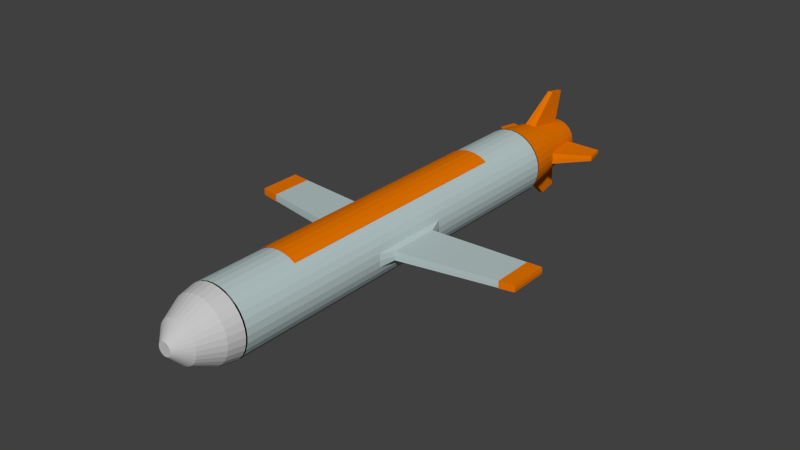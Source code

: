 # Source: Cruise_Missile.blend  (saved by Blender 2.78.0; exported with 4.5.12 LTS)
import bpy
from mathutils import Matrix  # noqa: F401  (used for matrix-valued properties, if any)

bpy.ops.wm.read_factory_settings(use_empty=True)
scene = bpy.context.scene
scene.name = 'Scene'

# ---- collections
col_collection_1 = bpy.data.collections.new('Collection 1'); scene.collection.children.link(col_collection_1)

# ---- materials (node trees are filled in below, after node groups)
mat_body = bpy.data.materials.new('body')
mat_body.alpha_threshold = 0.0
mat_body.use_transparent_shadow = False
mat_body.diffuse_color = (0.4716, 0.5705, 0.5705, 1.0)
mat_body.roughness = 0.5
mat_body.specular_intensity = 0.0
mat_body.line_color = (0.0, 0.0, 0.0, 1.0)
mat_tail = bpy.data.materials.new('tail')
mat_tail.alpha_threshold = 0.0
mat_tail.use_transparent_shadow = False
mat_tail.diffuse_color = (0.8, 0.1809, 0.0, 1.0)
mat_tail.roughness = 0.5
mat_tail.specular_intensity = 0.0
mat_tail.line_color = (0.0, 0.0, 0.0, 1.0)
mat_head = bpy.data.materials.new('head')
mat_head.alpha_threshold = 0.0
mat_head.use_transparent_shadow = False
mat_head.diffuse_color = (0.5631, 0.5631, 0.5631, 1.0)
mat_head.specular_color = (0.7634, 0.7634, 0.7634)
mat_head.roughness = 0.5
mat_head.specular_intensity = 0.0
mat_head.line_color = (0.0, 0.0, 0.0, 1.0)

# ---- material node trees

# ---- world
world_world = bpy.data.worlds.new('World'); scene.world = world_world
world_world.color = (0.05088, 0.05088, 0.05088)
world_world.use_sun_shadow = False
world_world.sun_shadow_jitter_overblur = 0.0
world_world.cycles.sampling_method = 'NONE'
world_world.cycles.sample_map_resolution = 256
world_world.light_settings.ao_factor = 0.6044

# ---- meshes
me_circle_004 = bpy.data.meshes.new('Circle.004')
me_circle_004.from_pydata([(0.842, 0.5807, 2.927), (0.9356, 0.4056, 2.927), (0.9932, 0.2157, 2.927), (1.013, 0.0181, 2.927), (0.9932, -0.1795, 2.927), (0.9356, -0.3694, 2.927), (0.842, -0.5445, 2.927), (-0.842, -0.5445, 2.927), (-0.9356, -0.3694, 2.927), (-0.9932, -0.1795, 2.927), (-1.013, 0.0181, 2.927), (-0.9932, 0.2157, 2.927), (-0.9356, 0.4056, 2.927), (-0.842, 0.5807, 2.927), (0.842, 0.5807, -2.917), (0.9356, 0.4056, -2.917), (0.9932, 0.2157, -2.917), (1.013, 0.0181, -2.917), (0.9932, -0.1795, -2.917), (0.9356, -0.3694, -2.917), (0.842, -0.5445, -2.917), (-0.842, -0.5445, -2.917), (-0.9356, -0.3694, -2.917), (-0.9932, -0.1795, -2.917), (-1.013, 0.0181, -2.917), (-0.9932, 0.2157, -2.917), (-0.9356, 0.4056, -2.917), (-0.842, 0.5807, -2.917), (-2.32e-06, -3.917, -0.2629), (-0.09998, -3.907, -0.2629), (0.09998, -3.907, -0.2629), (-0.09998, -3.907, 0.6798), (-2.249e-06, -3.917, 0.6798), (0.09998, -3.907, 0.6798), (-1.747e-06, 3.568, -0.2952), (-0.1033, 3.558, -0.2952), (0.1033, 3.558, -0.2952), (-0.1033, 3.558, 0.6791), (0.1033, 3.558, 0.6791), (-1.674e-06, 3.568, 0.6791), (-1.733e-06, 4.106, -0.2223), (-0.09989, 4.096, -0.2223), (0.09989, 4.096, -0.2223), (-0.09989, 4.096, 0.7195), (-1.662e-06, 4.106, 0.7195), (0.09989, 4.096, 0.7195), (-2.316e-06, -4.34, -0.204), (-0.096, -4.33, -0.204), (0.09599, -4.33, -0.204), (-0.096, -4.33, 0.7011), (-2.248e-06, -4.34, 0.7011), (0.09599, -4.33, 0.7011), (0.842, 0.5807, 0.8744), (0.9356, 0.4056, 0.8744), (0.9932, 0.2157, 0.8744), (1.013, 0.0181, 0.8744), (0.9932, -0.1795, 0.8744), (0.9356, -0.3694, 0.8744), (0.842, -0.5445, 0.8744), (-0.842, -0.5445, 0.8744), (-0.9356, -0.3694, 0.8744), (-0.9932, -0.1795, 0.8744), (-1.013, 0.0181, 0.8744), (-0.9932, 0.2157, 0.8744), (-0.9356, 0.4056, 0.8744), (-0.842, 0.5807, 0.8744), (0.842, 0.5807, -0.9884), (0.9356, 0.4056, -0.9884), (0.9932, 0.2157, -0.9884), (1.013, 0.0181, -0.9884), (0.9932, -0.1795, -0.9884), (0.9356, -0.3694, -0.9884), (0.842, -0.5445, -0.9884), (-0.842, -0.5445, -0.9884), (-0.9356, -0.3694, -0.9884), (-0.9932, -0.1795, -0.9884), (-1.013, 0.0181, -0.9884), (-0.9932, 0.2157, -0.9884), (-0.9356, 0.4056, -0.9884), (-0.842, 0.5807, -0.9884), (-9.123e-07, 1.009, 4.517), (0.1951, 0.9893, 4.517), (0.3827, 0.9324, 4.517), (0.5556, 0.84, 4.517), (0.7071, 0.7156, 4.517), (0.8315, 0.5641, 4.517), (0.9239, 0.3912, 4.517), (0.9808, 0.2036, 4.517), (1.0, 0.008533, 4.517), (0.9808, -0.1866, 4.517), (0.9239, -0.3742, 4.517), (0.8315, -0.547, 4.517), (0.7071, -0.6986, 4.517), (0.5556, -0.8229, 4.517), (0.3827, -0.9153, 4.517), (0.1951, -0.9723, 4.517), (-1.238e-06, -0.9915, 4.517), (-0.1951, -0.9723, 4.517), (-0.3827, -0.9153, 4.517), (-0.5556, -0.8229, 4.517), (-0.7071, -0.6986, 4.517), (-0.8315, -0.547, 4.517), (-0.9239, -0.3741, 4.517), (-0.9808, -0.1866, 4.517), (-1.0, 0.008534, 4.517), (-0.9808, 0.2036, 4.517), (-0.9239, 0.3912, 4.517), (-0.8315, 0.5641, 4.517), (-0.7071, 0.7156, 4.517), (-0.5556, 0.84, 4.517), (-0.3827, 0.9324, 4.517), (-0.1951, 0.9893, 4.517), (-0.1668, 0.8472, 5.275), (-0.3272, 0.7985, 5.275), (-0.4751, 0.7195, 5.275), (-0.6046, 0.6132, 5.275), (-0.711, 0.4836, 5.275), (-0.79, 0.3358, 5.275), (-0.8387, 0.1754, 5.275), (-0.8551, 0.008534, 5.275), (-0.8387, -0.1583, 5.275), (-0.79, -0.3187, 5.275), (-0.711, -0.4665, 5.275), (-0.6047, -0.5961, 5.275), (-0.4751, -0.7025, 5.275), (-0.3272, -0.7815, 5.275), (-0.1668, -0.8301, 5.275), (-1.115e-06, -0.8466, 5.275), (0.1668, -0.8301, 5.275), (0.3272, -0.7815, 5.275), (0.4751, -0.7025, 5.275), (0.6046, -0.5961, 5.275), (0.711, -0.4665, 5.275), (0.79, -0.3187, 5.275), (0.8387, -0.1583, 5.275), (0.8551, 0.008533, 5.275), (0.8387, 0.1754, 5.275), (0.79, 0.3358, 5.275), (0.711, 0.4836, 5.275), (0.6046, 0.6132, 5.275), (0.4751, 0.7195, 5.275), (0.3272, 0.7985, 5.275), (0.1668, 0.8472, 5.275), (-8.367e-07, 0.8636, 5.275), (-7.265e-07, 0.5781, 6.48), (0.1111, 0.5672, 6.48), (0.218, 0.5348, 6.48), (0.3165, 0.4821, 6.48), (0.4028, 0.4113, 6.48), (0.4736, 0.325, 6.48), (0.5262, 0.2265, 6.48), (0.5587, 0.1197, 6.48), (0.5696, 0.008533, 6.48), (0.5587, -0.1026, 6.48), (0.5262, -0.2094, 6.48), (0.4736, -0.3079, 6.48), (0.4028, -0.3942, 6.48), (0.3165, -0.4651, 6.48), (0.218, -0.5177, 6.48), (0.1111, -0.5501, 6.48), (-9.121e-07, -0.5611, 6.48), (-0.1111, -0.5501, 6.48), (-0.218, -0.5177, 6.48), (-0.3165, -0.4651, 6.48), (-0.4028, -0.3942, 6.48), (-0.4736, -0.3079, 6.48), (-0.5262, -0.2094, 6.48), (-0.5587, -0.1026, 6.48), (-0.5696, 0.008534, 6.48), (-0.5587, 0.1197, 6.48), (-0.5262, 0.2265, 6.48), (-0.4736, 0.325, 6.48), (-0.4028, 0.4113, 6.48), (-0.3165, 0.4821, 6.48), (-0.218, 0.5348, 6.48), (-0.1111, 0.5672, 6.48), (-0.1024, 0.5235, 6.48), (-0.2009, 0.4936, 6.48), (-0.2917, 0.4451, 6.48), (-0.3712, 0.3798, 6.48), (-0.4365, 0.3002, 6.48), (-0.4851, 0.2095, 6.48), (-0.5149, 0.111, 6.48), (-0.525, 0.008534, 6.48), (-0.5149, -0.09389, 6.48), (-0.4851, -0.1924, 6.48), (-0.4365, -0.2832, 6.48), (-0.3712, -0.3627, 6.48), (-0.2917, -0.428, 6.48), (-0.2009, -0.4765, 6.48), (-0.1024, -0.5064, 6.48), (-8.943e-07, -0.5165, 6.48), (0.1024, -0.5064, 6.48), (0.2009, -0.4765, 6.48), (0.2917, -0.428, 6.48), (0.3712, -0.3627, 6.48), (0.4365, -0.2832, 6.48), (0.4851, -0.1924, 6.48), (0.5149, -0.09389, 6.48), (0.525, 0.008533, 6.48), (0.5149, 0.111, 6.48), (0.4851, 0.2094, 6.48), (0.4365, 0.3002, 6.48), (0.3712, 0.3798, 6.48), (0.2917, 0.4451, 6.48), (0.2009, 0.4936, 6.48), (0.1024, 0.5235, 6.48), (-7.233e-07, 0.5336, 6.48), (-7.692e-07, 0.5336, 5.872), (0.1024, 0.5235, 5.872), (0.2009, 0.4936, 5.872), (0.2917, 0.4451, 5.872), (0.3712, 0.3798, 5.872), (0.4365, 0.3002, 5.872), (0.4851, 0.2094, 5.872), (0.5149, 0.111, 5.872), (0.525, 0.008533, 5.872), (0.5149, -0.09389, 5.872), (0.4851, -0.1924, 5.872), (0.4365, -0.2832, 5.872), (0.3712, -0.3627, 5.872), (0.2917, -0.428, 5.872), (0.2009, -0.4765, 5.872), (0.1024, -0.5064, 5.872), (-9.403e-07, -0.5165, 5.872), (-0.1024, -0.5064, 5.872), (-0.2009, -0.4765, 5.872), (-0.2917, -0.428, 5.872), (-0.3712, -0.3627, 5.872), (-0.4365, -0.2832, 5.872), (-0.4851, -0.1924, 5.872), (-0.5149, -0.09389, 5.872), (-0.525, 0.008534, 5.872), (-0.5149, 0.111, 5.872), (-0.4851, 0.2095, 5.872), (-0.4365, 0.3002, 5.872), (-0.3712, 0.3798, 5.872), (-0.2917, 0.4451, 5.872), (-0.2009, 0.4936, 5.872), (-0.1024, 0.5235, 5.872), (-0.07268, 0.3739, 5.872), (-0.1426, 0.3527, 5.872), (-0.207, 0.3183, 5.872), (-0.2634, 0.272, 5.872), (-0.3098, 0.2155, 5.872), (-0.3442, 0.1511, 5.872), (-0.3654, 0.08122, 5.872), (-0.3726, 0.008534, 5.872), (-0.3654, -0.06415, 5.872), (-0.3442, -0.134, 5.872), (-0.3098, -0.1985, 5.872), (-0.2634, -0.2549, 5.872), (-0.207, -0.3012, 5.872), (-0.1426, -0.3357, 5.872), (-0.07269, -0.3569, 5.872), (-8.823e-07, -0.364, 5.872), (0.07268, -0.3569, 5.872), (0.1426, -0.3357, 5.872), (0.207, -0.3012, 5.872), (0.2634, -0.2549, 5.872), (0.3098, -0.1985, 5.872), (0.3442, -0.134, 5.872), (0.3654, -0.06415, 5.872), (0.3726, 0.008533, 5.872), (0.3654, 0.08122, 5.872), (0.3442, 0.1511, 5.872), (0.3098, 0.2155, 5.872), (0.2634, 0.272, 5.872), (0.207, 0.3183, 5.872), (0.1426, 0.3527, 5.872), (0.07268, 0.3739, 5.872), (-7.609e-07, 0.3811, 5.872), (0.124, 0.6321, 6.201), (-7.521e-07, 0.6443, 6.201), (0.2433, 0.5959, 6.201), (0.3532, 0.5371, 6.201), (0.4495, 0.4581, 6.201), (0.5286, 0.3617, 6.201), (0.5874, 0.2518, 6.201), (0.6235, 0.1326, 6.201), (0.6358, 0.008533, 6.201), (0.6235, -0.1155, 6.201), (0.5874, -0.2348, 6.201), (0.5286, -0.3447, 6.201), (0.4495, -0.441, 6.201), (0.3532, -0.5201, 6.201), (0.2433, -0.5788, 6.201), (0.124, -0.615, 6.201), (-9.592e-07, -0.6272, 6.201), (-0.124, -0.615, 6.201), (-0.2433, -0.5788, 6.201), (-0.3532, -0.5201, 6.201), (-0.4495, -0.441, 6.201), (-0.5286, -0.3447, 6.201), (-0.5874, -0.2348, 6.201), (-0.6235, -0.1155, 6.201), (-0.6358, 0.008534, 6.201), (-0.6235, 0.1326, 6.201), (-0.5874, 0.2518, 6.201), (-0.5286, 0.3617, 6.201), (-0.4495, 0.4581, 6.201), (-0.3532, 0.5371, 6.201), (-0.2433, 0.5959, 6.201), (-0.124, 0.6321, 6.201), (-1.538, 0.007798, 6.461), (-1.533, 0.06205, 6.461), (-1.533, -0.04645, 6.461), (-1.627, 0.08076, 6.056), (-1.627, -0.06517, 6.056), (-1.634, 0.007798, 6.056), (1.54, 0.008533, 6.334), (1.534, -0.04944, 6.334), (1.534, 0.06651, 6.334), (1.635, -0.06945, 5.901), (1.635, 0.08652, 5.901), (1.642, 0.008533, 5.901), (-5.381e-07, 1.589, 6.424), (-0.05733, 1.583, 6.424), (0.05732, 1.583, 6.424), (-0.0771, 1.683, 5.996), (0.0771, 1.683, 5.996), (-5.772e-07, 1.69, 5.996), (-0.0182, -1.644, 6.267), (-0.07701, -1.638, 6.267), (0.04062, -1.638, 6.267), (-0.09731, -1.74, 5.828), (0.06092, -1.74, 5.828), (-0.0182, -1.748, 5.828), (-4.245e-07, 1.009, -4.453), (0.1951, 0.9893, -4.453), (0.3827, 0.9324, -4.453), (0.5556, 0.84, -4.453), (0.7071, 0.7156, -4.453), (0.8315, 0.5641, -4.453), (0.9239, 0.3912, -4.453), (0.9808, 0.2036, -4.453), (1.0, 0.008527, -4.453), (0.9808, -0.1866, -4.453), (0.9239, -0.3742, -4.453), (0.8315, -0.547, -4.453), (0.7071, -0.6986, -4.453), (0.5556, -0.8229, -4.453), (0.3827, -0.9154, -4.453), (0.1951, -0.9723, -4.453), (-7.503e-07, -0.9915, -4.453), (-0.1951, -0.9723, -4.453), (-0.3827, -0.9154, -4.453), (-0.5556, -0.8229, -4.453), (-0.7071, -0.6986, -4.453), (-0.8315, -0.547, -4.453), (-0.9239, -0.3742, -4.453), (-0.9808, -0.1866, -4.453), (-1.0, 0.008528, -4.453), (-0.9808, 0.2036, -4.453), (-0.9239, 0.3912, -4.453), (-0.8315, 0.5641, -4.453), (-0.7071, 0.7156, -4.453), (-0.5556, 0.84, -4.453), (-0.3827, 0.9324, -4.453), (-0.1951, 0.9893, -4.453), (-0.1951, 0.9893, 4.493), (-0.3827, 0.9324, 4.493), (-0.5556, 0.84, 4.493), (-0.7071, 0.7156, 4.493), (-0.8315, 0.5641, 4.493), (-0.9239, 0.3912, 4.493), (-0.9808, 0.2036, 4.493), (-1.0, 0.008528, 4.493), (-0.9808, -0.1866, 4.493), (-0.9239, -0.3742, 4.493), (-0.8315, -0.547, 4.493), (-0.7071, -0.6986, 4.493), (-0.5556, -0.8229, 4.493), (-0.3827, -0.9154, 4.493), (-0.1951, -0.9723, 4.493), (-7.493e-08, -0.9915, 4.493), (0.1951, -0.9723, 4.493), (0.3827, -0.9154, 4.493), (0.5556, -0.8229, 4.493), (0.7071, -0.6986, 4.493), (0.8315, -0.547, 4.493), (0.9239, -0.3742, 4.493), (0.9808, -0.1866, 4.493), (1.0, 0.008527, 4.493), (0.9808, 0.2036, 4.493), (0.9239, 0.3912, 4.493), (0.8315, 0.5641, 4.493), (0.7071, 0.7156, 4.493), (0.5556, 0.84, 4.493), (0.3827, 0.9324, 4.493), (0.1951, 0.9893, 4.493), (2.509e-07, 1.009, 4.493), (-1.619e-07, 1.009, -0.9754), (-0.1951, 0.9893, -0.9754), (-0.3827, 0.9324, -0.9754), (-0.5556, 0.84, -0.9754), (-0.7071, 0.7156, -0.9754), (-0.8315, 0.5641, -0.9754), (-0.9239, 0.3912, -0.9754), (-0.9808, 0.2036, -0.9754), (-1.0, 0.008528, -0.9754), (-0.9808, -0.1866, -0.9754), (-0.9239, -0.3742, -0.9754), (-0.8315, -0.547, -0.9754), (-0.7071, -0.6986, -0.9754), (-0.5556, -0.8229, -0.9754), (-0.3827, -0.9154, -0.9754), (-0.1951, -0.9723, -0.9754), (-4.878e-07, -0.9915, -0.9754), (0.1951, -0.9723, -0.9754), (0.3827, -0.9154, -0.9754), (0.5556, -0.8229, -0.9754), (0.7071, -0.6986, -0.9754), (0.8315, -0.547, -0.9754), (0.9239, -0.3742, -0.9754), (0.9808, -0.1866, -0.9754), (1.0, 0.008527, -0.9754), (0.9808, 0.2036, -0.9754), (0.9239, 0.3912, -0.9754), (0.8315, 0.5641, -0.9754), (0.7071, 0.7156, -0.9754), (0.5556, 0.84, -0.9754), (0.3827, 0.9324, -0.9754), (0.1951, 0.9893, -0.9754), (-2.304e-08, 1.009, 0.8641), (-0.1951, 0.9893, 0.8641), (-0.3827, 0.9324, 0.8641), (-0.5556, 0.84, 0.8641), (-0.7071, 0.7156, 0.8641), (-0.8315, 0.5641, 0.8641), (-0.9239, 0.3912, 0.8641), (-0.9808, 0.2036, 0.8641), (-1.0, 0.008528, 0.8641), (-0.9808, -0.1866, 0.8641), (-0.9239, -0.3742, 0.8641), (-0.8315, -0.547, 0.8641), (-0.7071, -0.6986, 0.8641), (-0.5556, -0.8229, 0.8641), (-0.3827, -0.9154, 0.8641), (-0.1951, -0.9723, 0.8641), (-3.489e-07, -0.9915, 0.8641), (0.1951, -0.9723, 0.8641), (0.3827, -0.9154, 0.8641), (0.5556, -0.8229, 0.8641), (0.7071, -0.6986, 0.8641), (0.8315, -0.547, 0.8641), (0.9239, -0.3742, 0.8641), (0.9808, -0.1866, 0.8641), (1.0, 0.008527, 0.8641), (0.9808, 0.2036, 0.8641), (0.9239, 0.3912, 0.8641), (0.8315, 0.5641, 0.8641), (0.7071, 0.7156, 0.8641), (0.5556, 0.84, 0.8641), (0.3827, 0.9324, 0.8641), (0.1951, 0.9893, 0.8641), (0.09479, -4.285, 0.693), (-3.627e-07, -4.295, 0.693), (-0.09479, -4.285, 0.693), (0.09479, -4.285, -0.2008), (-0.09479, -4.285, -0.2008), (-4.302e-07, -4.295, -0.2008), (0.1248, -1.101, 0.5326), (-3.743e-07, -1.114, 0.5326), (-0.1248, -1.101, 0.5326), (0.1248, -1.101, -0.6439), (-0.1248, -1.101, -0.6439), (-4.631e-07, -1.114, -0.6439), (0.09864, 4.036, 0.7112), (2.158e-07, 4.045, 0.7112), (-0.09864, 4.036, 0.7112), (0.09864, 4.036, -0.2189), (-0.09864, 4.036, -0.2189), (1.456e-07, 4.045, -0.2189), (1.525e-07, 1.181, 0.4957), (0.117, 1.169, 0.4957), (-0.117, 1.169, 0.4957), (0.117, 1.169, -0.607), (-0.117, 1.169, -0.607), (6.922e-08, 1.181, -0.607), (-1.963e-06, 1.017, -4.483), (0.1951, 0.998, -4.483), (0.3827, 0.9411, -4.483), (0.5556, 0.8487, -4.483), (0.7071, 0.7244, -4.483), (0.8315, 0.5728, -4.483), (0.9239, 0.3999, -4.483), (0.9808, 0.2123, -4.483), (1.0, 0.01726, -4.483), (0.9808, -0.1778, -4.483), (0.9239, -0.3654, -4.483), (0.8315, -0.5383, -4.483), (0.7071, -0.6898, -4.483), (0.5556, -0.8142, -4.483), (0.3827, -0.9066, -4.483), (0.1951, -0.9635, -4.483), (-2.289e-06, -0.9827, -4.483), (-0.1951, -0.9635, -4.483), (-0.3827, -0.9066, -4.483), (-0.5556, -0.8142, -4.483), (-0.7071, -0.6898, -4.483), (-0.8315, -0.5383, -4.483), (-0.9239, -0.3654, -4.483), (-0.9808, -0.1778, -4.483), (-1.0, 0.01726, -4.483), (-0.9808, 0.2123, -4.483), (-0.9239, 0.3999, -4.483), (-0.8315, 0.5728, -4.483), (-0.7071, 0.7244, -4.483), (-0.5556, 0.8487, -4.483), (-0.3827, 0.9411, -4.483), (-0.1951, 0.998, -4.483), (-0.1771, 0.9076, -4.832), (-0.3474, 0.856, -4.832), (-0.5043, 0.7721, -4.832), (-0.6419, 0.6592, -4.832), (-0.7548, 0.5216, -4.832), (-0.8387, 0.3647, -4.832), (-0.8904, 0.1944, -4.832), (-0.9078, 0.01726, -4.832), (-0.8904, -0.1598, -4.832), (-0.8387, -0.3301, -4.832), (-0.7548, -0.4871, -4.832), (-0.6419, -0.6247, -4.832), (-0.5044, -0.7376, -4.832), (-0.3474, -0.8214, -4.832), (-0.1771, -0.8731, -4.832), (-2.27e-06, -0.8905, -4.832), (0.1771, -0.8731, -4.832), (0.3474, -0.8214, -4.832), (0.5043, -0.7376, -4.832), (0.6419, -0.6247, -4.832), (0.7548, -0.4871, -4.832), (0.8387, -0.3301, -4.832), (0.8904, -0.1598, -4.832), (0.9078, 0.01726, -4.832), (0.8904, 0.1944, -4.832), (0.8387, 0.3647, -4.832), (0.7548, 0.5216, -4.832), (0.6419, 0.6592, -4.832), (0.5043, 0.7721, -4.832), (0.3474, 0.856, -4.832), (0.1771, 0.9076, -4.832), (-1.975e-06, 0.9251, -4.832), (-1.983e-06, 0.6121, -5.32), (0.116, 0.6007, -5.32), (0.2276, 0.5668, -5.32), (0.3305, 0.5119, -5.32), (0.4206, 0.4379, -5.32), (0.4946, 0.3477, -5.32), (0.5496, 0.2449, -5.32), (0.5834, 0.1333, -5.32), (0.5948, 0.01726, -5.32), (0.5834, -0.09879, -5.32), (0.5496, -0.2104, -5.32), (0.4946, -0.3132, -5.32), (0.4206, -0.4034, -5.32), (0.3305, -0.4773, -5.32), (0.2276, -0.5323, -5.32), (0.116, -0.5662, -5.32), (-2.177e-06, -0.5776, -5.32), (-0.1161, -0.5662, -5.32), (-0.2276, -0.5323, -5.32), (-0.3305, -0.4773, -5.32), (-0.4206, -0.4034, -5.32), (-0.4946, -0.3132, -5.32), (-0.5496, -0.2104, -5.32), (-0.5834, -0.09879, -5.32), (-0.5948, 0.01726, -5.32), (-0.5834, 0.1333, -5.32), (-0.5496, 0.2449, -5.32), (-0.4946, 0.3477, -5.32), (-0.4206, 0.4379, -5.32), (-0.3305, 0.5119, -5.32), (-0.2276, 0.5668, -5.32), (-0.116, 0.6007, -5.32), (-0.03769, 0.2067, -5.611), (-0.07393, 0.1957, -5.611), (-0.1073, 0.1779, -5.611), (-0.1366, 0.1539, -5.611), (-0.1606, 0.1246, -5.611), (-0.1785, 0.09119, -5.611), (-0.1895, 0.05495, -5.611), (-0.1932, 0.01726, -5.611), (-0.1895, -0.02043, -5.611), (-0.1785, -0.05667, -5.611), (-0.1606, -0.09007, -5.611), (-0.1366, -0.1193, -5.611), (-0.1073, -0.1434, -5.611), (-0.07393, -0.1612, -5.611), (-0.03769, -0.1722, -5.611), (-2.024e-06, -0.1759, -5.611), (0.03769, -0.1722, -5.611), (0.07393, -0.1612, -5.611), (0.1073, -0.1434, -5.611), (0.1366, -0.1193, -5.611), (0.1606, -0.09007, -5.611), (0.1785, -0.05667, -5.611), (0.1895, -0.02043, -5.611), (0.1932, 0.01726, -5.611), (0.1895, 0.05495, -5.611), (0.1785, 0.09119, -5.611), (0.1606, 0.1246, -5.611), (0.1366, 0.1539, -5.611), (0.1073, 0.1779, -5.611), (0.07393, 0.1957, -5.611), (0.03769, 0.2067, -5.611), (-1.961e-06, 0.2104, -5.611), (-1.938e-06, 0.01726, -5.611), (-1.937e-06, 0.01726, -5.611), (-1.941e-06, 0.01726, -5.611), (-1.941e-06, 0.01726, -5.611), (-1.933e-06, 0.01726, -5.611), (-1.933e-06, 0.01726, -5.611), (-1.933e-06, 0.01726, -5.611), (-1.933e-06, 0.01726, -5.611), (-1.933e-06, 0.01726, -5.611), (-1.933e-06, 0.01726, -5.611), (-1.933e-06, 0.01726, -5.611), (-1.933e-06, 0.01726, -5.611), (-1.933e-06, 0.01726, -5.611), (-1.941e-06, 0.01726, -5.611), (-1.941e-06, 0.01726, -5.611), (-1.937e-06, 0.01726, -5.611), (-1.938e-06, 0.01726, -5.611), (-1.937e-06, 0.01726, -5.611), (-1.941e-06, 0.01726, -5.611), (-1.941e-06, 0.01726, -5.611), (-1.933e-06, 0.01726, -5.611), (-1.933e-06, 0.01726, -5.611), (-1.933e-06, 0.01726, -5.611), (-1.933e-06, 0.01726, -5.611), (-1.933e-06, 0.01726, -5.611), (-1.933e-06, 0.01726, -5.611), (-1.933e-06, 0.01726, -5.611), (-1.933e-06, 0.01726, -5.611), (-1.933e-06, 0.01726, -5.611), (-1.941e-06, 0.01726, -5.611), (-1.941e-06, 0.01726, -5.611), (-1.937e-06, 0.01726, -5.611)], [], [(0, 52, 53, 1), (53, 1, 2, 54), (55, 3, 2, 54), (55, 3, 4, 56), (57, 5, 4, 56), (57, 5, 6, 58), (59, 7, 8, 60), (60, 8, 9, 61), (62, 10, 9, 61), (62, 10, 11, 63), (64, 12, 11, 63), (64, 12, 13, 65), (15, 67, 66, 14), (15, 67, 68, 16), (17, 69, 68, 16), (17, 69, 70, 18), (19, 71, 70, 18), (19, 71, 72, 20), (21, 73, 74, 22), (22, 74, 75, 23), (24, 76, 75, 23), (24, 76, 77, 25), (26, 78, 77, 25), (26, 78, 79, 27), (28, 46, 47, 29), (28, 46, 48, 30), (29, 47, 49, 31), (30, 48, 51, 33), (31, 49, 50, 32), (33, 51, 50, 32), (34, 40, 41, 35), (36, 42, 40, 34), (35, 41, 43, 37), (38, 45, 42, 36), (37, 43, 44, 39), (39, 44, 45, 38), (40, 44, 43, 41), (42, 45, 44, 40), (46, 50, 49, 47), (46, 50, 51, 48), (67, 53, 52, 66), (67, 53, 54, 68), (69, 55, 54, 68), (69, 55, 56, 70), (71, 57, 56, 70), (71, 57, 58, 72), (73, 59, 60, 74), (74, 60, 61, 75), (76, 62, 61, 75), (76, 62, 63, 77), (78, 64, 63, 77), (78, 64, 65, 79), (111, 80, 143, 112), (110, 111, 112, 113), (110, 109, 114, 113), (109, 108, 115, 114), (107, 108, 115, 116), (107, 106, 117, 116), (106, 105, 118, 117), (104, 105, 118, 119), (104, 103, 120, 119), (102, 103, 120, 121), (102, 101, 122, 121), (100, 101, 122, 123), (100, 99, 124, 123), (98, 99, 124, 125), (98, 97, 126, 125), (96, 97, 126, 127), (95, 96, 127, 128), (95, 94, 129, 128), (94, 93, 130, 129), (92, 93, 130, 131), (91, 92, 131, 132), (91, 90, 133, 132), (89, 90, 133, 134), (89, 88, 135, 134), (87, 88, 135, 136), (87, 86, 137, 136), (85, 86, 137, 138), (85, 84, 139, 138), (84, 83, 140, 139), (82, 83, 140, 141), (81, 82, 141, 142), (80, 81, 142, 143), (175, 144, 207, 176), (174, 175, 176, 177), (174, 173, 178, 177), (173, 172, 179, 178), (171, 172, 179, 180), (171, 170, 181, 180), (170, 169, 182, 181), (168, 169, 182, 183), (168, 167, 184, 183), (166, 167, 184, 185), (166, 165, 186, 185), (164, 165, 186, 187), (164, 163, 188, 187), (162, 163, 188, 189), (162, 161, 190, 189), (160, 161, 190, 191), (159, 160, 191, 192), (159, 158, 193, 192), (158, 157, 194, 193), (156, 157, 194, 195), (155, 156, 195, 196), (155, 154, 197, 196), (153, 154, 197, 198), (153, 152, 199, 198), (151, 152, 199, 200), (151, 150, 201, 200), (149, 150, 201, 202), (149, 148, 203, 202), (148, 147, 204, 203), (146, 147, 204, 205), (145, 146, 205, 206), (144, 145, 206, 207), (207, 206, 209, 208), (206, 205, 210, 209), (205, 204, 211, 210), (203, 204, 211, 212), (202, 203, 212, 213), (202, 201, 214, 213), (200, 201, 214, 215), (200, 199, 216, 215), (198, 199, 216, 217), (198, 197, 218, 217), (196, 197, 218, 219), (196, 195, 220, 219), (195, 194, 221, 220), (193, 194, 221, 222), (192, 193, 222, 223), (192, 191, 224, 223), (191, 190, 225, 224), (189, 190, 225, 226), (189, 188, 227, 226), (187, 188, 227, 228), (187, 186, 229, 228), (185, 186, 229, 230), (185, 184, 231, 230), (183, 184, 231, 232), (183, 182, 233, 232), (181, 182, 233, 234), (180, 181, 234, 235), (180, 179, 236, 235), (178, 179, 236, 237), (177, 178, 237, 238), (177, 176, 239, 238), (176, 207, 208, 239), (239, 208, 271, 240), (238, 239, 240, 241), (238, 237, 242, 241), (237, 236, 243, 242), (235, 236, 243, 244), (235, 234, 245, 244), (234, 233, 246, 245), (232, 233, 246, 247), (232, 231, 248, 247), (230, 231, 248, 249), (230, 229, 250, 249), (228, 229, 250, 251), (228, 227, 252, 251), (226, 227, 252, 253), (226, 225, 254, 253), (224, 225, 254, 255), (223, 224, 255, 256), (223, 222, 257, 256), (222, 221, 258, 257), (220, 221, 258, 259), (219, 220, 259, 260), (219, 218, 261, 260), (217, 218, 261, 262), (217, 216, 263, 262), (215, 216, 263, 264), (215, 214, 265, 264), (213, 214, 265, 266), (213, 212, 267, 266), (212, 211, 268, 267), (210, 211, 268, 269), (209, 210, 269, 270), (208, 209, 270, 271), (272, 145, 144, 273), (141, 274, 272, 142), (274, 146, 145, 272), (140, 275, 274, 141), (275, 147, 146, 274), (140, 275, 276, 139), (275, 147, 148, 276), (139, 276, 277, 138), (276, 148, 149, 277), (137, 278, 277, 138), (278, 150, 149, 277), (137, 278, 279, 136), (278, 150, 151, 279), (280, 152, 151, 279), (280, 152, 153, 281), (133, 282, 281, 134), (282, 154, 153, 281), (133, 282, 283, 132), (282, 154, 155, 283), (131, 284, 283, 132), (284, 156, 155, 283), (130, 285, 284, 131), (285, 157, 156, 284), (130, 285, 286, 129), (285, 157, 158, 286), (129, 286, 287, 128), (286, 158, 159, 287), (288, 160, 159, 287), (289, 161, 160, 288), (126, 289, 290, 125), (289, 161, 162, 290), (124, 291, 290, 125), (291, 163, 162, 290), (124, 291, 292, 123), (291, 163, 164, 292), (122, 293, 292, 123), (293, 165, 164, 292), (122, 293, 294, 121), (293, 165, 166, 294), (120, 295, 294, 121), (295, 167, 166, 294), (295, 167, 168, 296), (297, 169, 168, 296), (118, 297, 298, 117), (297, 169, 170, 298), (117, 298, 299, 116), (298, 170, 171, 299), (115, 300, 299, 116), (300, 172, 171, 299), (115, 300, 301, 114), (300, 172, 173, 301), (114, 301, 302, 113), (301, 173, 174, 302), (112, 303, 302, 113), (303, 175, 174, 302), (273, 144, 175, 303), (297, 296, 304, 305), (295, 296, 304, 306), (118, 297, 305, 307), (120, 295, 306, 308), (119, 120, 308, 309), (119, 118, 307, 309), (307, 305, 304, 309), (308, 306, 304, 309), (280, 281, 311, 310), (280, 279, 312, 310), (281, 134, 313, 311), (279, 136, 314, 312), (136, 135, 315, 314), (134, 135, 315, 313), (315, 310, 311, 313), (315, 310, 312, 314), (273, 303, 317, 316), (272, 273, 316, 318), (303, 112, 319, 317), (142, 272, 318, 320), (143, 142, 320, 321), (112, 143, 321, 319), (321, 316, 317, 319), (320, 318, 316, 321), (289, 288, 322, 323), (288, 287, 324, 322), (126, 289, 323, 325), (287, 128, 326, 324), (128, 127, 327, 326), (127, 126, 325, 327), (325, 323, 322, 327), (327, 322, 324, 326), (328, 392, 393, 359), (359, 393, 394, 358), (358, 394, 395, 357), (356, 396, 395, 357), (355, 397, 396, 356), (354, 398, 397, 355), (354, 398, 399, 353), (352, 400, 399, 353), (352, 400, 401, 351), (350, 402, 401, 351), (349, 403, 402, 350), (349, 403, 404, 348), (348, 404, 405, 347), (346, 406, 405, 347), (346, 406, 407, 345), (344, 408, 407, 345), (344, 408, 409, 343), (343, 409, 410, 342), (341, 411, 410, 342), (340, 412, 411, 341), (340, 412, 413, 339), (338, 414, 413, 339), (338, 414, 415, 337), (336, 416, 415, 337), (336, 416, 417, 335), (334, 418, 417, 335), (334, 418, 419, 333), (332, 420, 419, 333), (331, 421, 420, 332), (330, 422, 421, 331), (330, 422, 423, 329), (392, 328, 329, 423), (424, 391, 360, 425), (393, 425, 426, 394), (425, 360, 361, 426), (394, 426, 427, 395), (426, 361, 362, 427), (396, 428, 427, 395), (428, 363, 362, 427), (397, 429, 428, 396), (429, 364, 363, 428), (398, 430, 429, 397), (430, 365, 364, 429), (398, 430, 431, 399), (430, 365, 366, 431), (400, 432, 431, 399), (432, 367, 366, 431), (400, 432, 433, 401), (432, 367, 368, 433), (402, 434, 433, 401), (434, 369, 368, 433), (403, 435, 434, 402), (435, 370, 369, 434), (403, 435, 436, 404), (435, 370, 371, 436), (404, 436, 437, 405), (436, 371, 372, 437), (406, 438, 437, 405), (438, 373, 372, 437), (406, 438, 439, 407), (438, 373, 374, 439), (440, 375, 374, 439), (440, 375, 376, 441), (409, 441, 442, 410), (441, 376, 377, 442), (411, 443, 442, 410), (443, 378, 377, 442), (412, 444, 443, 411), (444, 379, 378, 443), (412, 444, 445, 413), (444, 379, 380, 445), (414, 446, 445, 413), (446, 381, 380, 445), (414, 446, 447, 415), (446, 381, 382, 447), (416, 448, 447, 415), (448, 383, 382, 447), (416, 448, 449, 417), (448, 383, 384, 449), (418, 450, 449, 417), (450, 385, 384, 449), (418, 450, 451, 419), (450, 385, 386, 451), (420, 452, 451, 419), (452, 387, 386, 451), (421, 453, 452, 420), (453, 388, 387, 452), (422, 454, 453, 421), (454, 389, 388, 453), (422, 454, 455, 423), (454, 389, 390, 455), (455, 390, 391, 424), (461, 457, 456, 459), (461, 457, 458, 460), (441, 462, 463, 440), (462, 456, 457, 463), (439, 464, 463, 440), (464, 458, 457, 463), (409, 465, 462, 441), (465, 459, 456, 462), (407, 466, 464, 439), (466, 460, 458, 464), (408, 467, 465, 409), (467, 461, 459, 465), (408, 467, 466, 407), (467, 461, 460, 466), (471, 468, 469, 473), (473, 469, 470, 472), (424, 474, 475, 455), (474, 469, 468, 475), (425, 476, 474, 424), (476, 470, 469, 474), (455, 475, 477, 423), (475, 468, 471, 477), (393, 478, 476, 425), (478, 472, 470, 476), (423, 477, 479, 392), (477, 471, 473, 479), (392, 479, 478, 393), (479, 473, 472, 478), (480, 511, 512, 543), (510, 511, 512, 513), (510, 509, 514, 513), (509, 508, 515, 514), (507, 508, 515, 516), (507, 506, 517, 516), (505, 506, 517, 518), (505, 504, 519, 518), (504, 503, 520, 519), (502, 503, 520, 521), (502, 501, 522, 521), (500, 501, 522, 523), (500, 499, 524, 523), (499, 498, 525, 524), (497, 498, 525, 526), (497, 496, 527, 526), (495, 496, 527, 528), (495, 494, 529, 528), (494, 493, 530, 529), (493, 492, 531, 530), (491, 492, 531, 532), (490, 491, 532, 533), (490, 489, 534, 533), (488, 489, 534, 535), (487, 488, 535, 536), (487, 486, 537, 536), (486, 485, 538, 537), (485, 484, 539, 538), (483, 484, 539, 540), (483, 482, 541, 540), (481, 482, 541, 542), (481, 480, 543, 542), (542, 543, 544, 545), (542, 541, 546, 545), (540, 541, 546, 547), (540, 539, 548, 547), (538, 539, 548, 549), (537, 538, 549, 550), (536, 537, 550, 551), (536, 535, 552, 551), (535, 534, 553, 552), (533, 534, 553, 554), (533, 532, 555, 554), (532, 531, 556, 555), (530, 531, 556, 557), (529, 530, 557, 558), (528, 529, 558, 559), (528, 527, 560, 559), (526, 527, 560, 561), (526, 525, 562, 561), (524, 525, 562, 563), (523, 524, 563, 564), (523, 522, 565, 564), (521, 522, 565, 566), (521, 520, 567, 566), (519, 520, 567, 568), (518, 519, 568, 569), (518, 517, 570, 569), (516, 517, 570, 571), (516, 515, 572, 571), (514, 515, 572, 573), (513, 514, 573, 574), (513, 512, 575, 574), (543, 512, 575, 544), (544, 575, 576, 607), (574, 575, 576, 577), (574, 573, 578, 577), (573, 572, 579, 578), (571, 572, 579, 580), (571, 570, 581, 580), (569, 570, 581, 582), (569, 568, 583, 582), (568, 567, 584, 583), (566, 567, 584, 585), (566, 565, 586, 585), (564, 565, 586, 587), (564, 563, 588, 587), (563, 562, 589, 588), (561, 562, 589, 590), (561, 560, 591, 590), (559, 560, 591, 592), (559, 558, 593, 592), (558, 557, 594, 593), (557, 556, 595, 594), (555, 556, 595, 596), (554, 555, 596, 597), (554, 553, 598, 597), (552, 553, 598, 599), (551, 552, 599, 600), (551, 550, 601, 600), (550, 549, 602, 601), (549, 548, 603, 602), (547, 548, 603, 604), (547, 546, 605, 604), (545, 546, 605, 606), (545, 544, 607, 606), (606, 607, 608, 609), (606, 605, 610, 609), (604, 605, 610, 611), (604, 603, 612, 611), (602, 603, 612, 613), (601, 602, 613, 614), (600, 601, 614, 615), (600, 599, 616, 615), (599, 598, 617, 616), (597, 598, 617, 618), (597, 596, 619, 618), (596, 595, 620, 619), (594, 595, 620, 621), (593, 594, 621, 622), (592, 593, 622, 623), (592, 591, 624, 623), (590, 591, 624, 625), (590, 589, 626, 625), (588, 589, 626, 627), (587, 588, 627, 628), (587, 586, 629, 628), (585, 586, 629, 630), (585, 584, 631, 630), (583, 584, 631, 632), (582, 583, 632, 633), (582, 581, 634, 633), (580, 581, 634, 635), (580, 579, 636, 635), (578, 579, 636, 637), (577, 578, 637, 638), (577, 576, 639, 638), (607, 576, 639, 608)])
me_circle_004.polygons.foreach_set('material_index', [1, 1, 1, 1, 1, 1, 1, 1, 1, 1, 1, 1, 1, 1, 1, 1, 1, 1, 1, 1, 1, 1, 1, 1, 1, 1, 1, 1, 1, 1, 1, 1, 1, 1, 1, 1, 1, 1, 1, 1, 1, 1, 1, 1, 1, 1, 1, 1, 1, 1, 1, 1, 1, 1, 1, 1, 1, 1, 1, 1, 1, 1, 1, 1, 1, 1, 1, 1, 1, 1, 1, 1, 1, 1, 1, 1, 1, 1, 1, 1, 1, 1, 1, 1, 1, 1, 1, 1, 1, 1, 1, 1, 1, 1, 1, 1, 1, 1, 1, 1, 1, 1, 1, 1, 1, 1, 1, 1, 1, 1, 1, 1, 1, 1, 1, 1, 1, 1, 1, 1, 1, 1, 1, 1, 1, 1, 1, 1, 1, 1, 1, 1, 1, 1, 1, 1, 1, 1, 1, 1, 1, 1, 1, 1, 1, 1, 1, 1, 1, 1, 1, 1, 1, 1, 1, 1, 1, 1, 1, 1, 1, 1, 1, 1, 1, 1, 1, 1, 1, 1, 1, 1, 1, 1, 1, 1, 1, 1, 1, 1, 1, 1, 1, 1, 1, 1, 1, 1, 1, 1, 1, 1, 1, 1, 1, 1, 1, 1, 1, 1, 1, 1, 1, 1, 1, 1, 1, 1, 1, 1, 1, 1, 1, 1, 1, 1, 1, 1, 1, 1, 1, 1, 1, 1, 1, 1, 1, 1, 1, 1, 1, 1, 1, 1, 1, 1, 1, 1, 1, 1, 1, 1, 1, 1, 1, 1, 1, 1, 1, 1, 1, 1, 1, 1, 1, 1, 1, 1, 1, 1, 1, 1, 1, 1, 1, 1, 1, 1, 0, 0, 0, 0, 0, 0, 0, 0, 0, 0, 0, 0, 0, 0, 0, 0, 0, 0, 0, 0, 0, 0, 0, 0, 0, 0, 0, 0, 0, 0, 0, 0, 0, 0, 0, 0, 0, 0, 0, 0, 0, 0, 0, 0, 0, 0, 0, 0, 0, 0, 0, 0, 0, 0, 0, 0, 0, 0, 0, 0, 0, 0, 0, 0, 0, 0, 0, 0, 0, 0, 0, 0, 0, 0, 0, 0, 0, 0, 0, 0, 0, 0, 0, 0, 0, 0, 0, 0, 0, 0, 0, 0, 0, 0, 0, 0, 0, 0, 0, 0, 0, 0, 0, 0, 0, 0, 0, 0, 0, 0, 0, 0, 0, 0, 0, 0, 0, 0, 0, 0, 2, 2, 2, 2, 2, 2, 2, 2, 2, 2, 2, 2, 2, 2, 2, 2, 2, 2, 2, 2, 2, 2, 2, 2, 2, 2, 2, 2, 2, 2, 2, 2, 2, 2, 2, 2, 2, 2, 2, 2, 2, 2, 2, 2, 2, 2, 2, 2, 2, 2, 2, 2, 2, 2, 2, 2, 2, 2, 2, 2, 2, 2, 2, 2, 2, 2, 2, 2, 2, 2, 2, 2, 2, 2, 2, 2, 2, 2, 2, 2, 2, 2, 2, 2, 2, 2, 2, 2, 2, 2, 2, 2, 2, 2, 2, 2, 2, 2, 2, 2, 2, 2, 2, 2, 2, 2, 2, 2, 2, 2, 2, 2, 2, 2, 2, 2, 2, 2, 2, 2, 2, 2, 2, 2, 2, 2, 2, 2])
me_circle_004.materials.append(mat_body)
me_circle_004.materials.append(mat_tail)
me_circle_004.materials.append(mat_head)
me_circle_004.use_remesh_preserve_volume = False
me_circle_004.use_remesh_preserve_attributes = False
me_circle_004.use_mirror_vertex_groups = False
me_circle_004.update()

# ---- objects
ob_cruise_missile = bpy.data.objects.new('Cruise Missile', me_circle_004)

# ---- transforms, parenting, visibility, modifiers, constraints
ob_cruise_missile.location = (-0.06767, -0.1661, 1.673)
ob_cruise_missile.rotation_euler = (4.712, 1.571, 0.0)
ob_cruise_missile.scale = (0.1704, 0.1704, 0.2192)
ob_cruise_missile.lineart.crease_threshold = 0.0

# ---- collection membership
col_collection_1.objects.link(ob_cruise_missile)

# ---- scene / render settings (as saved in the file)
scene.frame_start = 1; scene.frame_end = 250; scene.frame_set(0)
scene.render.engine = 'BLENDER_EEVEE_NEXT'
scene.render.image_settings.compression = 90
scene.render.resolution_percentage = 50
scene.render.dither_intensity = 0.0
scene.render.bake_margin = 2
scene.render.bake_bias = 0.0
scene.cycles.use_denoising = False
scene.cycles.samples = 10
scene.cycles.sampling_pattern = 'TABULATED_SOBOL'
scene.cycles.light_sampling_threshold = 0.0
scene.cycles.use_adaptive_sampling = False
scene.cycles.use_light_tree = False
scene.cycles.blur_glossy = 0.0
scene.cycles.volume_bounces = 1
scene.cycles.pixel_filter_type = 'GAUSSIAN'
scene.cycles.sample_clamp_indirect = 0.0
scene.view_settings.view_transform = 'Standard'
bpy.context.view_layer.update()

# ---- added for rendering (the .blend has no active camera and no usable light): camera, sun
cam_auto = bpy.data.cameras.new('AutoCamera')
cam_auto.lens = 50.0
cam_auto.sensor_width = 36.0
cam_auto.clip_end = 1000.0
ob_auto_camera = bpy.data.objects.new('AutoCamera', cam_auto)
scene.collection.objects.link(ob_auto_camera)
ob_auto_camera.location = (2.78992, -3.47604, 3.94278)
ob_auto_camera.rotation_euler = (1.09748, -7.21219e-08, 0.694738)
scene.camera = ob_auto_camera
light_auto_sun = bpy.data.lights.new('AutoSun', 'SUN')
light_auto_sun.energy = 3.0
light_auto_sun.angle = 0.0523599
ob_auto_sun = bpy.data.objects.new('AutoSun', light_auto_sun)
scene.collection.objects.link(ob_auto_sun)
ob_auto_sun.rotation_euler = (0.872665, 0.174533, 0.523599)
bpy.context.view_layer.update()
